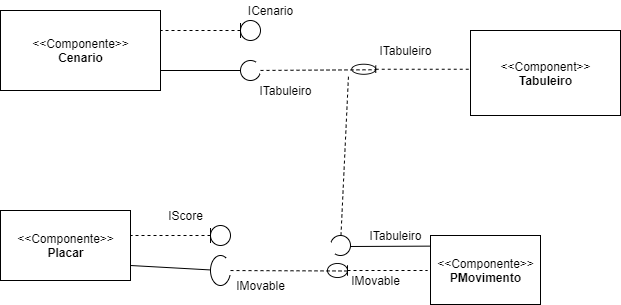

The diagram above was exported from draw.io. Its source (the exported page's mxGraphModel, read from the mxfile embedded in the PNG):
<mxGraphModel dx="1038" dy="580" grid="1" gridSize="10" guides="1" tooltips="1" connect="1" arrows="1" fold="1" page="1" pageScale="1" pageWidth="827" pageHeight="1169" math="0" shadow="0">
  <root>
    <mxCell id="0" />
    <mxCell id="1" parent="0" />
    <mxCell id="gfBkT_gFj8aV9tvNacWx-3" value="&amp;lt;&amp;lt;Component&amp;gt;&amp;gt;&lt;br&gt;&lt;b&gt;Tabuleiro&lt;/b&gt;" style="html=1;" vertex="1" parent="1">
      <mxGeometry x="500" y="145" width="150" height="85" as="geometry" />
    </mxCell>
    <mxCell id="gfBkT_gFj8aV9tvNacWx-16" value="&amp;lt;&amp;lt;Componente&amp;gt;&amp;gt;&lt;br&gt;&lt;b&gt;PMovimento&lt;/b&gt;" style="html=1;" vertex="1" parent="1">
      <mxGeometry x="460" y="350" width="110" height="69" as="geometry" />
    </mxCell>
    <mxCell id="gfBkT_gFj8aV9tvNacWx-22" value="&amp;lt;&amp;lt;Componente&amp;gt;&amp;gt;&lt;br&gt;&lt;b&gt;Cenario&lt;/b&gt;" style="html=1;" vertex="1" parent="1">
      <mxGeometry x="30" y="125" width="160" height="80" as="geometry" />
    </mxCell>
    <mxCell id="gfBkT_gFj8aV9tvNacWx-23" value="" style="shape=umlLifeline;participant=umlEntity;perimeter=lifelinePerimeter;whiteSpace=wrap;html=1;container=1;collapsible=0;recursiveResize=0;verticalAlign=top;spacingTop=36;labelBackgroundColor=#ffffff;outlineConnect=0;size=20;rotation=90;" vertex="1" parent="1">
      <mxGeometry x="230" y="95" width="20" height="100" as="geometry" />
    </mxCell>
    <mxCell id="gfBkT_gFj8aV9tvNacWx-24" value="ICenario" style="text;html=1;align=center;verticalAlign=middle;resizable=0;points=[];autosize=1;" vertex="1" parent="1">
      <mxGeometry x="270" y="115" width="60" height="20" as="geometry" />
    </mxCell>
    <mxCell id="gfBkT_gFj8aV9tvNacWx-25" value="" style="endArrow=none;html=1;exitX=1;exitY=0.75;exitDx=0;exitDy=0;" edge="1" parent="1" source="gfBkT_gFj8aV9tvNacWx-22">
      <mxGeometry width="50" height="50" relative="1" as="geometry">
        <mxPoint x="200" y="215" as="sourcePoint" />
        <mxPoint x="270" y="185" as="targetPoint" />
      </mxGeometry>
    </mxCell>
    <mxCell id="gfBkT_gFj8aV9tvNacWx-26" value="" style="verticalLabelPosition=bottom;verticalAlign=top;html=1;shape=mxgraph.basic.arc;startAngle=0.3;endAngle=0.1;" vertex="1" parent="1">
      <mxGeometry x="270" y="175" width="20" height="20" as="geometry" />
    </mxCell>
    <mxCell id="gfBkT_gFj8aV9tvNacWx-27" value="ITabuleiro" style="text;html=1;align=center;verticalAlign=middle;resizable=0;points=[];autosize=1;" vertex="1" parent="1">
      <mxGeometry x="280" y="195" width="70" height="20" as="geometry" />
    </mxCell>
    <mxCell id="gfBkT_gFj8aV9tvNacWx-28" value="&amp;lt;&amp;lt;Componente&amp;gt;&amp;gt;&lt;br&gt;&lt;b&gt;Placar&lt;/b&gt;" style="html=1;" vertex="1" parent="1">
      <mxGeometry x="30" y="325" width="130" height="70" as="geometry" />
    </mxCell>
    <mxCell id="gfBkT_gFj8aV9tvNacWx-29" value="" style="shape=umlLifeline;participant=umlEntity;perimeter=lifelinePerimeter;whiteSpace=wrap;html=1;container=1;collapsible=0;recursiveResize=0;verticalAlign=top;spacingTop=36;labelBackgroundColor=#ffffff;outlineConnect=0;rotation=90;size=20;" vertex="1" parent="1">
      <mxGeometry x="200" y="300" width="20" height="100" as="geometry" />
    </mxCell>
    <mxCell id="gfBkT_gFj8aV9tvNacWx-30" value="IScore" style="text;html=1;align=center;verticalAlign=middle;resizable=0;points=[];autosize=1;" vertex="1" parent="1">
      <mxGeometry x="190" y="320" width="50" height="20" as="geometry" />
    </mxCell>
    <mxCell id="gfBkT_gFj8aV9tvNacWx-31" value="" style="endArrow=none;html=1;" edge="1" parent="1" target="gfBkT_gFj8aV9tvNacWx-32">
      <mxGeometry width="50" height="50" relative="1" as="geometry">
        <mxPoint x="160" y="380" as="sourcePoint" />
        <mxPoint x="240" y="380" as="targetPoint" />
      </mxGeometry>
    </mxCell>
    <mxCell id="gfBkT_gFj8aV9tvNacWx-32" value="" style="verticalLabelPosition=bottom;verticalAlign=top;html=1;shape=mxgraph.basic.arc;startAngle=0.3;endAngle=0.1;" vertex="1" parent="1">
      <mxGeometry x="240" y="370" width="20" height="30" as="geometry" />
    </mxCell>
    <mxCell id="gfBkT_gFj8aV9tvNacWx-33" value="IMovable" style="text;html=1;align=center;verticalAlign=middle;resizable=0;points=[];autosize=1;" vertex="1" parent="1">
      <mxGeometry x="260" y="390" width="60" height="20" as="geometry" />
    </mxCell>
    <mxCell id="gfBkT_gFj8aV9tvNacWx-39" value="" style="shape=umlLifeline;participant=umlEntity;perimeter=lifelinePerimeter;whiteSpace=wrap;html=1;container=1;collapsible=0;recursiveResize=0;verticalAlign=top;spacingTop=36;labelBackgroundColor=#ffffff;outlineConnect=0;size=20;rotation=-90;" vertex="1" parent="1">
      <mxGeometry x="400" y="335" width="14" height="100" as="geometry" />
    </mxCell>
    <mxCell id="gfBkT_gFj8aV9tvNacWx-40" value="IMovable" style="text;html=1;align=center;verticalAlign=middle;resizable=0;points=[];autosize=1;" vertex="1" parent="1">
      <mxGeometry x="375" y="385" width="60" height="20" as="geometry" />
    </mxCell>
    <mxCell id="gfBkT_gFj8aV9tvNacWx-41" value="" style="endArrow=none;dashed=1;html=1;" edge="1" parent="1" source="gfBkT_gFj8aV9tvNacWx-32" target="gfBkT_gFj8aV9tvNacWx-39">
      <mxGeometry width="50" height="50" relative="1" as="geometry">
        <mxPoint x="390" y="320" as="sourcePoint" />
        <mxPoint x="350" y="386" as="targetPoint" />
      </mxGeometry>
    </mxCell>
    <mxCell id="gfBkT_gFj8aV9tvNacWx-44" value="" style="shape=umlLifeline;participant=umlEntity;perimeter=lifelinePerimeter;whiteSpace=wrap;html=1;container=1;collapsible=0;recursiveResize=0;verticalAlign=top;spacingTop=36;labelBackgroundColor=#ffffff;outlineConnect=0;size=24;rotation=-90;" vertex="1" parent="1">
      <mxGeometry x="435" y="125" width="10" height="117.5" as="geometry" />
    </mxCell>
    <mxCell id="gfBkT_gFj8aV9tvNacWx-45" value="" style="endArrow=none;html=1;entryX=-0.004;entryY=0.154;entryDx=0;entryDy=0;entryPerimeter=0;" edge="1" parent="1" target="gfBkT_gFj8aV9tvNacWx-16">
      <mxGeometry width="50" height="50" relative="1" as="geometry">
        <mxPoint x="380" y="361" as="sourcePoint" />
        <mxPoint x="440" y="270" as="targetPoint" />
      </mxGeometry>
    </mxCell>
    <mxCell id="gfBkT_gFj8aV9tvNacWx-46" value="" style="verticalLabelPosition=bottom;verticalAlign=top;html=1;shape=mxgraph.basic.arc;startAngle=0.3;endAngle=0.1;rotation=-180;" vertex="1" parent="1">
      <mxGeometry x="360" y="350" width="20" height="20" as="geometry" />
    </mxCell>
    <mxCell id="gfBkT_gFj8aV9tvNacWx-47" value="ITabuleiro" style="text;html=1;align=center;verticalAlign=middle;resizable=0;points=[];autosize=1;" vertex="1" parent="1">
      <mxGeometry x="390" y="340" width="70" height="20" as="geometry" />
    </mxCell>
    <mxCell id="gfBkT_gFj8aV9tvNacWx-48" value="ITabuleiro" style="text;html=1;align=center;verticalAlign=middle;resizable=0;points=[];autosize=1;" vertex="1" parent="1">
      <mxGeometry x="400" y="155" width="70" height="20" as="geometry" />
    </mxCell>
    <mxCell id="gfBkT_gFj8aV9tvNacWx-49" value="" style="endArrow=none;dashed=1;html=1;" edge="1" parent="1" source="gfBkT_gFj8aV9tvNacWx-46">
      <mxGeometry width="50" height="50" relative="1" as="geometry">
        <mxPoint x="390" y="320" as="sourcePoint" />
        <mxPoint x="378" y="190" as="targetPoint" />
      </mxGeometry>
    </mxCell>
    <mxCell id="gfBkT_gFj8aV9tvNacWx-50" value="" style="endArrow=none;dashed=1;html=1;" edge="1" parent="1" source="gfBkT_gFj8aV9tvNacWx-26" target="gfBkT_gFj8aV9tvNacWx-44">
      <mxGeometry width="50" height="50" relative="1" as="geometry">
        <mxPoint x="340" y="145" as="sourcePoint" />
        <mxPoint x="390" y="95" as="targetPoint" />
      </mxGeometry>
    </mxCell>
  </root>
</mxGraphModel>